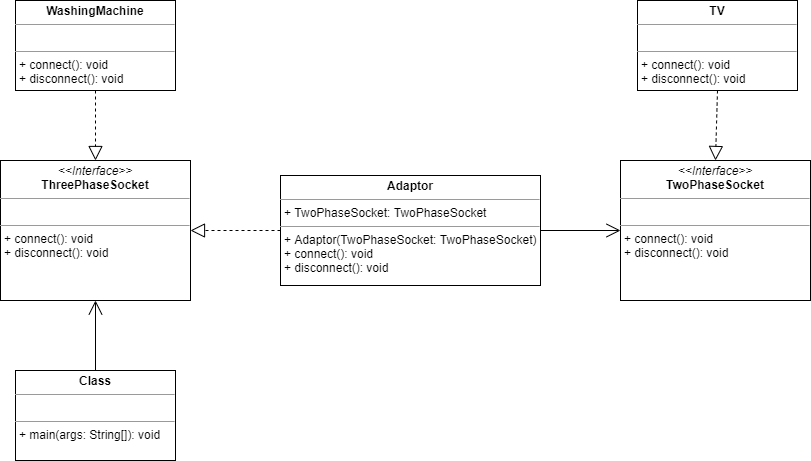

The diagram above was exported from draw.io. Its source (the exported page's mxGraphModel, read from the mxfile embedded in the PNG):
<mxGraphModel dx="1278" dy="579" grid="1" gridSize="10" guides="1" tooltips="1" connect="1" arrows="1" fold="1" page="1" pageScale="1" pageWidth="827" pageHeight="1169" math="0" shadow="0">
  <root>
    <mxCell id="WIyWlLk6GJQsqaUBKTNV-0" />
    <mxCell id="WIyWlLk6GJQsqaUBKTNV-1" parent="WIyWlLk6GJQsqaUBKTNV-0" />
    <mxCell id="nWW-f0BqolSekN6iXxrp-0" value="&lt;p style=&quot;margin: 0px ; margin-top: 4px ; text-align: center&quot;&gt;&lt;i&gt;&amp;lt;&amp;lt;Interface&amp;gt;&amp;gt;&lt;/i&gt;&lt;br&gt;&lt;b&gt;TwoPhaseSocket&lt;/b&gt;&lt;/p&gt;&lt;hr size=&quot;1&quot;&gt;&lt;p style=&quot;margin: 0px ; margin-left: 4px&quot;&gt;&lt;br&gt;&lt;/p&gt;&lt;hr size=&quot;1&quot;&gt;&lt;p style=&quot;margin: 0px ; margin-left: 4px&quot;&gt;+ connect(): void&lt;br&gt;+ disconnect(): void&lt;br&gt;&lt;/p&gt;" style="verticalAlign=top;align=left;overflow=fill;fontSize=12;fontFamily=Helvetica;html=1;" vertex="1" parent="WIyWlLk6GJQsqaUBKTNV-1">
      <mxGeometry x="650" y="220" width="190" height="140" as="geometry" />
    </mxCell>
    <mxCell id="nWW-f0BqolSekN6iXxrp-1" value="&lt;p style=&quot;margin: 0px ; margin-top: 4px ; text-align: center&quot;&gt;&lt;i&gt;&amp;lt;&amp;lt;Interface&amp;gt;&amp;gt;&lt;/i&gt;&lt;br&gt;&lt;b&gt;ThreePhaseSocket&lt;/b&gt;&lt;/p&gt;&lt;hr size=&quot;1&quot;&gt;&lt;p style=&quot;margin: 0px ; margin-left: 4px&quot;&gt;&lt;br&gt;&lt;/p&gt;&lt;hr size=&quot;1&quot;&gt;&lt;p style=&quot;margin: 0px ; margin-left: 4px&quot;&gt;+ connect(): void&lt;br&gt;+ disconnect(): void&lt;/p&gt;" style="verticalAlign=top;align=left;overflow=fill;fontSize=12;fontFamily=Helvetica;html=1;" vertex="1" parent="WIyWlLk6GJQsqaUBKTNV-1">
      <mxGeometry x="30" y="220" width="190" height="140" as="geometry" />
    </mxCell>
    <mxCell id="nWW-f0BqolSekN6iXxrp-3" value="&lt;p style=&quot;margin: 0px ; margin-top: 4px ; text-align: center&quot;&gt;&lt;b&gt;TV&lt;/b&gt;&lt;/p&gt;&lt;hr size=&quot;1&quot;&gt;&lt;p style=&quot;margin: 0px ; margin-left: 4px&quot;&gt;&lt;br&gt;&lt;/p&gt;&lt;hr size=&quot;1&quot;&gt;&lt;p style=&quot;margin: 0px ; margin-left: 4px&quot;&gt;+ connect(): void&lt;br&gt;+ disconnect(): void&lt;br&gt;&lt;/p&gt;" style="verticalAlign=top;align=left;overflow=fill;fontSize=12;fontFamily=Helvetica;html=1;" vertex="1" parent="WIyWlLk6GJQsqaUBKTNV-1">
      <mxGeometry x="667" y="60" width="160" height="90" as="geometry" />
    </mxCell>
    <mxCell id="nWW-f0BqolSekN6iXxrp-4" value="" style="endArrow=block;dashed=1;endFill=0;endSize=12;html=1;rounded=0;exitX=0.5;exitY=1;exitDx=0;exitDy=0;entryX=0.5;entryY=0;entryDx=0;entryDy=0;" edge="1" parent="WIyWlLk6GJQsqaUBKTNV-1" source="nWW-f0BqolSekN6iXxrp-3" target="nWW-f0BqolSekN6iXxrp-0">
      <mxGeometry width="160" relative="1" as="geometry">
        <mxPoint x="540" y="290" as="sourcePoint" />
        <mxPoint x="700" y="290" as="targetPoint" />
      </mxGeometry>
    </mxCell>
    <mxCell id="nWW-f0BqolSekN6iXxrp-6" value="&lt;p style=&quot;margin: 0px ; margin-top: 4px ; text-align: center&quot;&gt;&lt;b&gt;WashingMachine&lt;/b&gt;&lt;/p&gt;&lt;hr size=&quot;1&quot;&gt;&lt;p style=&quot;margin: 0px ; margin-left: 4px&quot;&gt;&lt;br&gt;&lt;/p&gt;&lt;hr size=&quot;1&quot;&gt;&lt;p style=&quot;margin: 0px ; margin-left: 4px&quot;&gt;+ connect(): void&lt;br&gt;+ disconnect(): void&lt;br&gt;&lt;/p&gt;" style="verticalAlign=top;align=left;overflow=fill;fontSize=12;fontFamily=Helvetica;html=1;" vertex="1" parent="WIyWlLk6GJQsqaUBKTNV-1">
      <mxGeometry x="45" y="60" width="160" height="90" as="geometry" />
    </mxCell>
    <mxCell id="nWW-f0BqolSekN6iXxrp-7" value="" style="endArrow=block;dashed=1;endFill=0;endSize=12;html=1;rounded=0;exitX=0.5;exitY=1;exitDx=0;exitDy=0;entryX=0.5;entryY=0;entryDx=0;entryDy=0;" edge="1" parent="WIyWlLk6GJQsqaUBKTNV-1" source="nWW-f0BqolSekN6iXxrp-6" target="nWW-f0BqolSekN6iXxrp-1">
      <mxGeometry width="160" relative="1" as="geometry">
        <mxPoint x="425" y="160" as="sourcePoint" />
        <mxPoint x="425" y="230" as="targetPoint" />
      </mxGeometry>
    </mxCell>
    <mxCell id="nWW-f0BqolSekN6iXxrp-8" value="&lt;p style=&quot;margin: 0px ; margin-top: 4px ; text-align: center&quot;&gt;&lt;b&gt;Class&lt;/b&gt;&lt;/p&gt;&lt;hr size=&quot;1&quot;&gt;&lt;p style=&quot;margin: 0px ; margin-left: 4px&quot;&gt;&lt;br&gt;&lt;/p&gt;&lt;hr size=&quot;1&quot;&gt;&lt;p style=&quot;margin: 0px ; margin-left: 4px&quot;&gt;+ main(args: String[]): void&amp;nbsp;&lt;/p&gt;" style="verticalAlign=top;align=left;overflow=fill;fontSize=12;fontFamily=Helvetica;html=1;" vertex="1" parent="WIyWlLk6GJQsqaUBKTNV-1">
      <mxGeometry x="45" y="430" width="160" height="90" as="geometry" />
    </mxCell>
    <mxCell id="nWW-f0BqolSekN6iXxrp-9" value="" style="endArrow=open;endFill=1;endSize=12;html=1;rounded=0;exitX=0.5;exitY=0;exitDx=0;exitDy=0;entryX=0.5;entryY=1;entryDx=0;entryDy=0;" edge="1" parent="WIyWlLk6GJQsqaUBKTNV-1" source="nWW-f0BqolSekN6iXxrp-8" target="nWW-f0BqolSekN6iXxrp-1">
      <mxGeometry width="160" relative="1" as="geometry">
        <mxPoint x="210" y="300" as="sourcePoint" />
        <mxPoint x="370" y="300" as="targetPoint" />
      </mxGeometry>
    </mxCell>
    <mxCell id="nWW-f0BqolSekN6iXxrp-11" value="&lt;p style=&quot;margin: 0px ; margin-top: 4px ; text-align: center&quot;&gt;&lt;b&gt;Adaptor&lt;/b&gt;&lt;/p&gt;&lt;hr size=&quot;1&quot;&gt;&lt;p style=&quot;margin: 0px ; margin-left: 4px&quot;&gt;+ TwoPhaseSocket: TwoPhaseSocket&lt;/p&gt;&lt;hr size=&quot;1&quot;&gt;&lt;p style=&quot;margin: 0px ; margin-left: 4px&quot;&gt;+ Adaptor(TwoPhaseSocket: TwoPhaseSocket)&lt;/p&gt;&lt;p style=&quot;margin: 0px ; margin-left: 4px&quot;&gt;+ connect(): void&lt;br&gt;+ disconnect(): void&lt;br&gt;&lt;/p&gt;" style="verticalAlign=top;align=left;overflow=fill;fontSize=12;fontFamily=Helvetica;html=1;" vertex="1" parent="WIyWlLk6GJQsqaUBKTNV-1">
      <mxGeometry x="310" y="235" width="260" height="110" as="geometry" />
    </mxCell>
    <mxCell id="nWW-f0BqolSekN6iXxrp-12" value="" style="endArrow=block;dashed=1;endFill=0;endSize=12;html=1;rounded=0;exitX=0;exitY=0.5;exitDx=0;exitDy=0;entryX=1;entryY=0.5;entryDx=0;entryDy=0;" edge="1" parent="WIyWlLk6GJQsqaUBKTNV-1" source="nWW-f0BqolSekN6iXxrp-11" target="nWW-f0BqolSekN6iXxrp-1">
      <mxGeometry width="160" relative="1" as="geometry">
        <mxPoint x="330" y="290" as="sourcePoint" />
        <mxPoint x="490" y="290" as="targetPoint" />
      </mxGeometry>
    </mxCell>
    <mxCell id="nWW-f0BqolSekN6iXxrp-13" value="" style="endArrow=open;endFill=1;endSize=12;html=1;rounded=0;exitX=1;exitY=0.5;exitDx=0;exitDy=0;entryX=0;entryY=0.5;entryDx=0;entryDy=0;" edge="1" parent="WIyWlLk6GJQsqaUBKTNV-1" source="nWW-f0BqolSekN6iXxrp-11" target="nWW-f0BqolSekN6iXxrp-0">
      <mxGeometry width="160" relative="1" as="geometry">
        <mxPoint x="330" y="320" as="sourcePoint" />
        <mxPoint x="490" y="320" as="targetPoint" />
      </mxGeometry>
    </mxCell>
  </root>
</mxGraphModel>